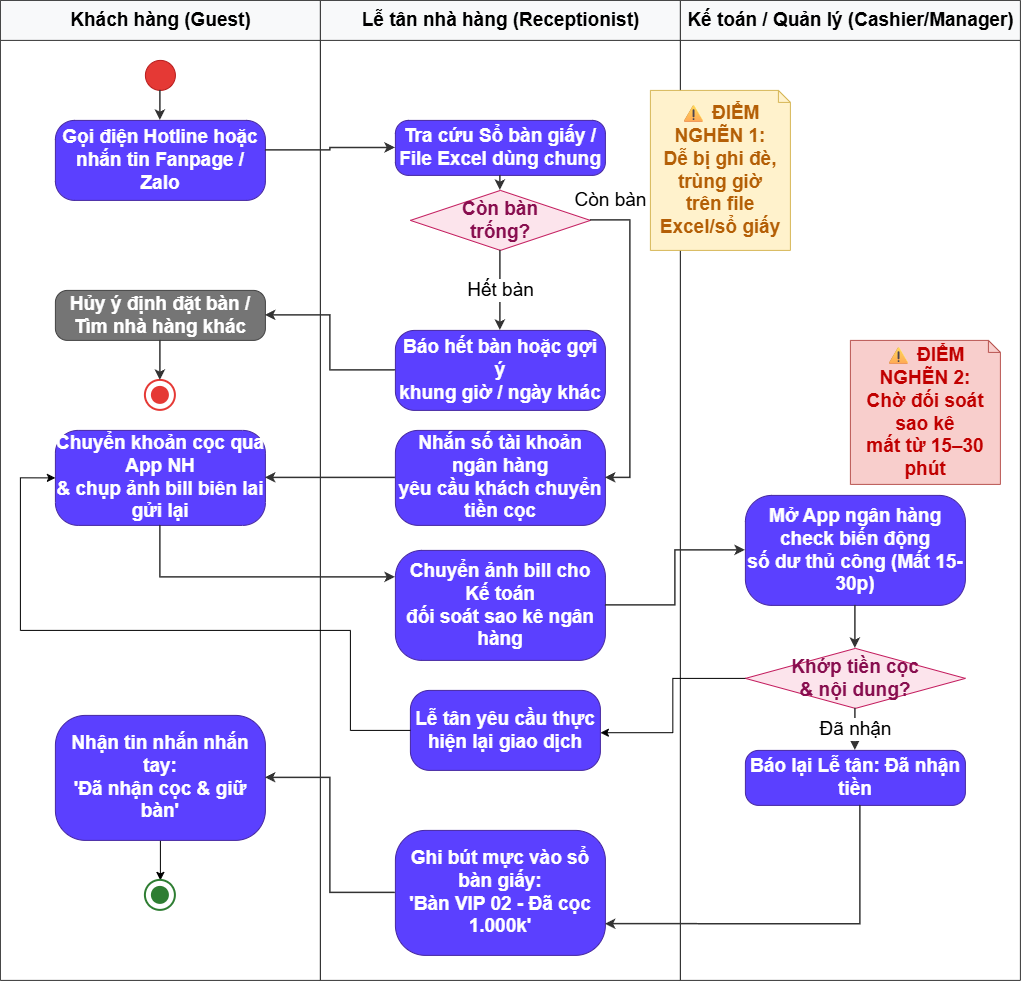

The diagram above was exported from draw.io. Its source (the exported page's mxGraphModel, read from the mxfile embedded in the PNG):
<mxGraphModel dx="2020" dy="1201" grid="1" gridSize="10" guides="1" tooltips="1" connect="1" arrows="1" fold="1" page="1" pageScale="1" pageWidth="1100" pageHeight="980" math="0" shadow="0">
  <root>
    <mxCell id="0" />
    <mxCell id="1" parent="0" />
    <mxCell id="lane_guest" parent="1" style="swimlane;html=1;startSize=40;horizontal=1;collapsible=0;fontStyle=1;fontSize=19;align=center;verticalAlign=middle;fillColor=#f8f9fa;strokeColor=#333333;swimlaneLine=1;" value="Khách hàng (Guest)" vertex="1">
      <mxGeometry height="980" width="320" x="40" y="40" as="geometry" />
    </mxCell>
    <mxCell id="g_start" parent="lane_guest" style="ellipse;whiteSpace=wrap;html=1;aspect=fixed;fillColor=#e53935;strokeColor=#b71c1c;fontSize=19;" value="" vertex="1">
      <mxGeometry height="30" width="30" x="145" y="60" as="geometry" />
    </mxCell>
    <mxCell id="g_act1" parent="lane_guest" style="rounded=1;arcSize=24;whiteSpace=wrap;html=1;fillColor=#5b40ff;strokeColor=#4527a0;fontColor=#ffffff;fontStyle=1;fontSize=19;align=center;verticalAlign=middle;" value="Gọi điện Hotline hoặc&#10;nhắn tin Fanpage / Zalo" vertex="1">
      <mxGeometry height="80" width="210" x="55" y="120" as="geometry" />
    </mxCell>
    <mxCell id="g_act_fail" parent="lane_guest" style="rounded=1;arcSize=24;whiteSpace=wrap;html=1;fillColor=#757575;strokeColor=#424242;fontColor=#ffffff;fontStyle=1;fontSize=19;align=center;verticalAlign=middle;" value="Hủy ý định đặt bàn /&#10;Tìm nhà hàng khác" vertex="1">
      <mxGeometry height="50" width="210" x="55" y="290" as="geometry" />
    </mxCell>
    <mxCell id="g_end_fail" parent="lane_guest" style="ellipse;whiteSpace=wrap;html=1;aspect=fixed;fillColor=#ffffff;strokeColor=#e53935;strokeWidth=2;fontSize=19;" value="" vertex="1">
      <mxGeometry height="30" width="30" x="145" y="380" as="geometry" />
    </mxCell>
    <mxCell id="g_end_fail_dot" parent="lane_guest" style="ellipse;whiteSpace=wrap;html=1;aspect=fixed;fillColor=#e53935;strokeColor=none;fontSize=19;" value="" vertex="1">
      <mxGeometry height="18" width="18" x="151" y="386" as="geometry" />
    </mxCell>
    <mxCell id="g_act2" parent="lane_guest" style="rounded=1;arcSize=24;whiteSpace=wrap;html=1;fillColor=#5b40ff;strokeColor=#4527a0;fontColor=#ffffff;fontStyle=1;fontSize=19;align=center;verticalAlign=middle;" value="Chuyển khoản cọc qua App NH&#10;&amp;amp; chụp ảnh bill biên lai gửi lại" vertex="1">
      <mxGeometry height="95" width="210" x="55" y="430" as="geometry" />
    </mxCell>
    <mxCell id="h_MrZSpiQzGjRWqtNKRH-2" edge="1" parent="lane_guest" source="g_act3" style="edgeStyle=orthogonalEdgeStyle;rounded=0;orthogonalLoop=1;jettySize=auto;html=1;entryX=0.5;entryY=0;entryDx=0;entryDy=0;" target="g_end_succ">
      <mxGeometry relative="1" as="geometry" />
    </mxCell>
    <mxCell id="g_act3" parent="lane_guest" style="rounded=1;arcSize=24;whiteSpace=wrap;html=1;fillColor=#5b40ff;strokeColor=#4527a0;fontColor=#ffffff;fontStyle=1;fontSize=19;align=center;verticalAlign=middle;" value="Nhận tin nhắn nhắn tay:&#10;'Đã nhận cọc &amp;amp; giữ bàn'" vertex="1">
      <mxGeometry height="125" width="210" x="55" y="715" as="geometry" />
    </mxCell>
    <mxCell id="g_end_succ" parent="lane_guest" style="ellipse;whiteSpace=wrap;html=1;aspect=fixed;fillColor=#ffffff;strokeColor=#2e7d32;strokeWidth=2;fontSize=19;" value="" vertex="1">
      <mxGeometry height="30" width="30" x="145" y="880" as="geometry" />
    </mxCell>
    <mxCell id="g_end_succ_dot" parent="lane_guest" style="ellipse;whiteSpace=wrap;html=1;aspect=fixed;fillColor=#2e7d32;strokeColor=none;fontSize=19;" value="" vertex="1">
      <mxGeometry height="18" width="18" x="151" y="886" as="geometry" />
    </mxCell>
    <mxCell id="lane_recep" parent="1" style="swimlane;html=1;startSize=40;horizontal=1;collapsible=0;fontStyle=1;fontSize=19;align=center;verticalAlign=middle;fillColor=#f8f9fa;strokeColor=#333333;swimlaneLine=1;" value="Lễ tân nhà hàng (Receptionist)" vertex="1">
      <mxGeometry height="980" width="360" x="360" y="40" as="geometry" />
    </mxCell>
    <mxCell id="r_act1" parent="lane_recep" style="rounded=1;arcSize=24;whiteSpace=wrap;html=1;fillColor=#5b40ff;strokeColor=#4527a0;fontColor=#ffffff;fontStyle=1;fontSize=19;align=center;verticalAlign=middle;" value="Tra cứu Sổ bàn giấy /&#10;File Excel dùng chung" vertex="1">
      <mxGeometry height="55" width="210" x="75" y="120" as="geometry" />
    </mxCell>
    <mxCell id="r_dec1" parent="lane_recep" style="rhombus;whiteSpace=wrap;html=1;fillColor=#fce4ec;strokeColor=#c2185b;fontColor=#880e4f;fontStyle=1;fontSize=19;align=center;verticalAlign=middle;" value="Còn bàn&#10;trống?" vertex="1">
      <mxGeometry height="60" width="180" x="90" y="190" as="geometry" />
    </mxCell>
    <mxCell id="r_act_no" parent="lane_recep" style="rounded=1;arcSize=24;whiteSpace=wrap;html=1;fillColor=#5b40ff;strokeColor=#4527a0;fontColor=#ffffff;fontStyle=1;fontSize=19;align=center;verticalAlign=middle;" value="Báo hết bàn hoặc gợi ý&#10;khung giờ / ngày khác" vertex="1">
      <mxGeometry height="80" width="210" x="75" y="330" as="geometry" />
    </mxCell>
    <mxCell id="r_act_send" parent="lane_recep" style="rounded=1;arcSize=24;whiteSpace=wrap;html=1;fillColor=#5b40ff;strokeColor=#4527a0;fontColor=#ffffff;fontStyle=1;fontSize=19;align=center;verticalAlign=middle;" value="Nhắn số tài khoản ngân hàng&#10;yêu cầu khách chuyển tiền cọc" vertex="1">
      <mxGeometry height="95" width="210" x="75" y="430" as="geometry" />
    </mxCell>
    <mxCell id="r_act_forward" parent="lane_recep" style="rounded=1;arcSize=24;whiteSpace=wrap;html=1;fillColor=#5b40ff;strokeColor=#4527a0;fontColor=#ffffff;fontStyle=1;fontSize=19;align=center;verticalAlign=middle;" value="Chuyển ảnh bill cho Kế toán&#10;đối soát sao kê ngân hàng" vertex="1">
      <mxGeometry height="110" width="210" x="75" y="550" as="geometry" />
    </mxCell>
    <mxCell id="r_act_write" parent="lane_recep" style="rounded=1;arcSize=24;whiteSpace=wrap;html=1;fillColor=#5b40ff;strokeColor=#4527a0;fontColor=#ffffff;fontStyle=1;fontSize=19;align=center;verticalAlign=middle;" value="Ghi bút mực vào sổ bàn giấy:&#10;'Bàn VIP 02 - Đã cọc 1.000k'" vertex="1">
      <mxGeometry height="125" width="210" x="75" y="830" as="geometry" />
    </mxCell>
    <mxCell id="h_MrZSpiQzGjRWqtNKRH-4" parent="lane_recep" style="rounded=1;arcSize=24;whiteSpace=wrap;html=1;fillColor=#5b40ff;strokeColor=#4527a0;fontColor=#ffffff;fontStyle=1;fontSize=19;align=center;verticalAlign=middle;" value="Lễ tân yêu cầu thực hiện lại giao dịch" vertex="1">
      <mxGeometry height="80" width="190" x="90" y="690" as="geometry" />
    </mxCell>
    <mxCell id="lane_mgr" parent="1" style="swimlane;html=1;startSize=40;horizontal=1;collapsible=0;fontStyle=1;fontSize=19;align=center;verticalAlign=middle;fillColor=#f8f9fa;strokeColor=#333333;swimlaneLine=1;" value="Kế toán / Quản lý (Cashier/Manager)" vertex="1">
      <mxGeometry height="980" width="340" x="720" y="40" as="geometry" />
    </mxCell>
    <mxCell id="m_act_check" parent="lane_mgr" style="rounded=1;arcSize=24;whiteSpace=wrap;html=1;fillColor=#5b40ff;strokeColor=#4527a0;fontColor=#ffffff;fontStyle=1;fontSize=19;align=center;verticalAlign=middle;" value="Mở App ngân hàng check biến động&#10;số dư thủ công (Mất 15-30p)" vertex="1">
      <mxGeometry height="110" width="220" x="65" y="495" as="geometry" />
    </mxCell>
    <mxCell id="m_dec_match" parent="lane_mgr" style="rhombus;whiteSpace=wrap;html=1;fillColor=#fce4ec;strokeColor=#c2185b;fontColor=#880e4f;fontStyle=1;fontSize=19;align=center;verticalAlign=middle;" value="Khớp tiền cọc&#10;&amp;amp; nội dung?" vertex="1">
      <mxGeometry height="60" width="220" x="65" y="648" as="geometry" />
    </mxCell>
    <mxCell id="m_act_confirm" parent="lane_mgr" style="rounded=1;arcSize=24;whiteSpace=wrap;html=1;fillColor=#5b40ff;strokeColor=#4527a0;fontColor=#ffffff;fontStyle=1;fontSize=19;align=center;verticalAlign=middle;" value="Báo lại Lễ tân: Đã nhận tiền" vertex="1">
      <mxGeometry height="55" width="220" x="65" y="750" as="geometry" />
    </mxCell>
    <mxCell id="callout2" parent="lane_mgr" style="shape=note;whiteSpace=wrap;html=1;fillColor=#f8cecc;strokeColor=#b85450;fontColor=#c00000;fontSize=19;fontStyle=1;size=12;" value="⚠ ĐIỂM NGHẼN 2:&#10;Chờ đối soát sao kê&#10;mất từ 15–30 phút" vertex="1">
      <mxGeometry height="144" width="150" x="170" y="340" as="geometry" />
    </mxCell>
    <mxCell id="callout1" parent="lane_mgr" style="shape=note;whiteSpace=wrap;html=1;fillColor=#fff2cc;strokeColor=#d6b656;fontColor=#b45f06;fontSize=19;fontStyle=1;size=12;" value="⚠ ĐIỂM NGHẼN 1:&#10;Dễ bị ghi đè, trùng giờ&#10;trên file Excel/sổ giấy" vertex="1">
      <mxGeometry height="160" width="140" x="-30" y="90" as="geometry" />
    </mxCell>
    <mxCell id="e1" edge="1" parent="1" source="g_start" style="edgeStyle=orthogonalEdgeStyle;rounded=0;strokeColor=#333333;strokeWidth=1.5;html=1;fontSize=19;" target="g_act1">
      <mxGeometry relative="1" as="geometry" />
    </mxCell>
    <mxCell id="e2" edge="1" parent="1" source="g_act1" style="edgeStyle=orthogonalEdgeStyle;rounded=0;strokeColor=#333333;strokeWidth=1.5;html=1;fontSize=19;" target="r_act1">
      <mxGeometry relative="1" as="geometry">
        <Array as="points">
          <mxPoint x="370.03" y="190" />
          <mxPoint x="370.03" y="187.52" />
        </Array>
      </mxGeometry>
    </mxCell>
    <mxCell id="e3" edge="1" parent="1" source="r_act1" style="edgeStyle=orthogonalEdgeStyle;rounded=0;strokeColor=#333333;strokeWidth=1.5;html=1;fontSize=19;" target="r_dec1">
      <mxGeometry relative="1" as="geometry" />
    </mxCell>
    <mxCell id="e4" edge="1" parent="1" source="r_dec1" style="edgeStyle=orthogonalEdgeStyle;rounded=0;strokeColor=#333333;strokeWidth=1.5;html=1;labelBackgroundColor=#ffffff;fontSize=19;" target="r_act_no" value="Hết bàn">
      <mxGeometry relative="1" as="geometry" />
    </mxCell>
    <mxCell id="e5" edge="1" parent="1" source="r_act_no" style="edgeStyle=orthogonalEdgeStyle;rounded=0;strokeColor=#333333;strokeWidth=1.5;html=1;fontSize=19;" target="g_act_fail">
      <mxGeometry relative="1" as="geometry" />
    </mxCell>
    <mxCell id="e6" edge="1" parent="1" source="g_act_fail" style="edgeStyle=orthogonalEdgeStyle;rounded=0;strokeColor=#333333;strokeWidth=1.5;html=1;fontSize=19;" target="g_end_fail">
      <mxGeometry relative="1" as="geometry" />
    </mxCell>
    <mxCell id="e7" edge="1" parent="1" source="r_dec1" style="edgeStyle=orthogonalEdgeStyle;rounded=0;strokeColor=#333333;strokeWidth=1.5;html=1;labelBackgroundColor=#ffffff;exitX=1;exitY=0.5;entryX=1;entryY=0.5;fontSize=19;" target="r_act_send" value="Còn bàn">
      <mxGeometry relative="1" x="-0.8761" y="20" as="geometry">
        <mxPoint as="offset" />
        <Array as="points">
          <mxPoint x="670.05" y="260" />
          <mxPoint x="670.05" y="517.52" />
        </Array>
      </mxGeometry>
    </mxCell>
    <mxCell id="e8" edge="1" parent="1" source="r_act_send" style="edgeStyle=orthogonalEdgeStyle;rounded=0;strokeColor=#333333;strokeWidth=1.5;html=1;fontSize=19;" target="g_act2">
      <mxGeometry relative="1" as="geometry" />
    </mxCell>
    <mxCell id="e9" edge="1" parent="1" source="g_act2" style="edgeStyle=orthogonalEdgeStyle;rounded=0;strokeColor=#333333;strokeWidth=1.5;html=1;fontSize=19;" target="r_act_forward">
      <mxGeometry relative="1" as="geometry">
        <Array as="points">
          <mxPoint x="200" y="617" />
        </Array>
      </mxGeometry>
    </mxCell>
    <mxCell id="e10" edge="1" parent="1" source="r_act_forward" style="edgeStyle=orthogonalEdgeStyle;rounded=0;strokeColor=#333333;strokeWidth=1.5;html=1;fontSize=19;" target="m_act_check">
      <mxGeometry relative="1" as="geometry" />
    </mxCell>
    <mxCell id="e11" edge="1" parent="1" source="m_act_check" style="edgeStyle=orthogonalEdgeStyle;rounded=0;strokeColor=#333333;strokeWidth=1.5;html=1;fontSize=19;" target="m_dec_match">
      <mxGeometry relative="1" as="geometry" />
    </mxCell>
    <mxCell id="e12" edge="1" parent="1" source="m_dec_match" style="edgeStyle=orthogonalEdgeStyle;rounded=0;strokeColor=#333333;strokeWidth=1.5;html=1;labelBackgroundColor=#ffffff;fontSize=19;" target="m_act_confirm" value="Đã nhận">
      <mxGeometry relative="1" as="geometry" />
    </mxCell>
    <mxCell id="e13" edge="1" parent="1" source="m_act_confirm" style="edgeStyle=orthogonalEdgeStyle;rounded=0;strokeColor=#333333;strokeWidth=1.5;html=1;fontSize=19;entryX=1;entryY=0.75;entryDx=0;entryDy=0;" target="r_act_write">
      <mxGeometry relative="1" as="geometry">
        <Array as="points">
          <mxPoint x="900" y="963.83" />
        </Array>
      </mxGeometry>
    </mxCell>
    <mxCell id="e14" edge="1" parent="1" source="r_act_write" style="edgeStyle=orthogonalEdgeStyle;rounded=0;strokeColor=#333333;strokeWidth=1.5;html=1;fontSize=19;" target="g_act3">
      <mxGeometry relative="1" as="geometry" />
    </mxCell>
    <mxCell id="h_MrZSpiQzGjRWqtNKRH-3" edge="1" parent="1" source="m_dec_match" style="edgeStyle=orthogonalEdgeStyle;rounded=0;orthogonalLoop=1;jettySize=auto;html=1;entryX=1;entryY=0.529;entryDx=0;entryDy=0;entryPerimeter=0;" target="h_MrZSpiQzGjRWqtNKRH-4">
      <mxGeometry relative="1" as="geometry">
        <mxPoint x="640" y="740" as="targetPoint" />
      </mxGeometry>
    </mxCell>
    <mxCell id="h_MrZSpiQzGjRWqtNKRH-5" edge="1" parent="1" source="h_MrZSpiQzGjRWqtNKRH-4" style="edgeStyle=orthogonalEdgeStyle;rounded=0;orthogonalLoop=1;jettySize=auto;html=1;entryX=0;entryY=0.5;entryDx=0;entryDy=0;" target="g_act2">
      <mxGeometry relative="1" as="geometry">
        <Array as="points">
          <mxPoint x="390" y="770" />
          <mxPoint x="390" y="670" />
          <mxPoint x="60" y="670" />
          <mxPoint x="60" y="517.5" />
        </Array>
        <mxPoint x="60" y="510" as="targetPoint" />
      </mxGeometry>
    </mxCell>
  </root>
</mxGraphModel>